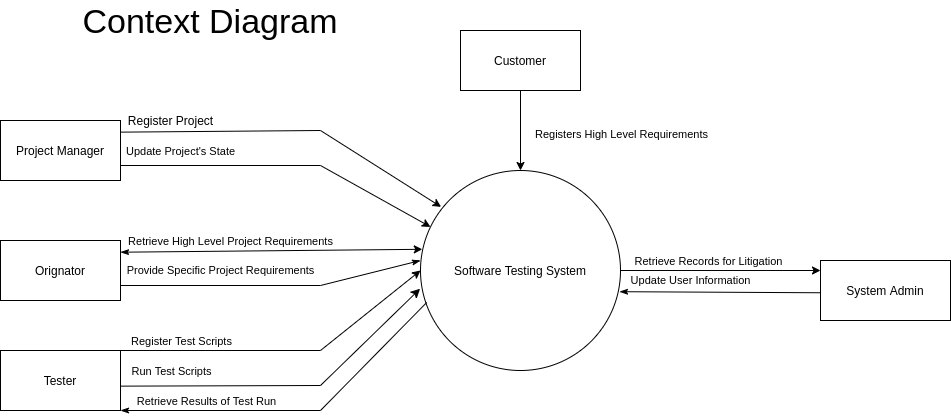

The diagram above was exported from draw.io. Its source (the exported page's mxGraphModel, read from the mxfile embedded in the PNG):
<mxGraphModel dx="1422" dy="936" grid="1" gridSize="10" guides="1" tooltips="1" connect="1" arrows="1" fold="1" page="1" pageScale="1" pageWidth="827" pageHeight="1169" math="0" shadow="0">
  <root>
    <mxCell id="0" />
    <mxCell id="1" parent="0" />
    <mxCell id="2" value="Software Testing System" style="ellipse;whiteSpace=wrap;html=1;aspect=fixed;" vertex="1" parent="1">
      <mxGeometry x="540" y="360" width="200" height="200" as="geometry" />
    </mxCell>
    <mxCell id="3" value="Customer" style="rounded=0;whiteSpace=wrap;html=1;" vertex="1" parent="1">
      <mxGeometry x="580" y="220" width="120" height="60" as="geometry" />
    </mxCell>
    <mxCell id="4" value="" style="endArrow=classic;html=1;entryX=0.5;entryY=0;entryDx=0;entryDy=0;exitX=0.5;exitY=1;exitDx=0;exitDy=0;" edge="1" source="3" target="2" parent="1">
      <mxGeometry width="50" height="50" relative="1" as="geometry">
        <mxPoint x="627.5400000000002" y="161.07999999999993" as="sourcePoint" />
        <mxPoint x="628.3999999999999" y="392.6" as="targetPoint" />
      </mxGeometry>
    </mxCell>
    <mxCell id="5" value="Registers High Level Requirements" style="edgeLabel;html=1;align=center;verticalAlign=middle;resizable=0;points=[];" vertex="1" connectable="0" parent="4">
      <mxGeometry x="0.1482" y="-1" relative="1" as="geometry">
        <mxPoint x="101" y="-3" as="offset" />
      </mxGeometry>
    </mxCell>
    <mxCell id="6" value="" style="endArrow=classic;html=1;entryX=0;entryY=0.5;entryDx=0;entryDy=0;exitX=1;exitY=0.5;exitDx=0;exitDy=0;" edge="1" source="2" parent="1">
      <mxGeometry width="50" height="50" relative="1" as="geometry">
        <mxPoint x="680.4000000000001" y="403" as="sourcePoint" />
        <mxPoint x="940" y="460" as="targetPoint" />
      </mxGeometry>
    </mxCell>
    <mxCell id="7" value="Retrieve Records for Litigation" style="edgeLabel;html=1;align=center;verticalAlign=middle;resizable=0;points=[];" vertex="1" connectable="0" parent="1">
      <mxGeometry x="827" y="450.0019047619048" as="geometry" />
    </mxCell>
    <mxCell id="8" value="" style="endArrow=classic;html=1;strokeWidth=1;exitX=1;exitY=0.194;exitDx=0;exitDy=0;rounded=0;exitPerimeter=0;entryX=0.103;entryY=0.182;entryDx=0;entryDy=0;entryPerimeter=0;" edge="1" source="25" target="2" parent="1">
      <mxGeometry width="50" height="50" relative="1" as="geometry">
        <mxPoint x="260" y="280" as="sourcePoint" />
        <mxPoint x="559" y="433" as="targetPoint" />
        <Array as="points">
          <mxPoint x="440" y="320" />
        </Array>
      </mxGeometry>
    </mxCell>
    <mxCell id="9" value="Provide Specific Project Requirements" style="edgeLabel;html=1;align=center;verticalAlign=middle;resizable=0;points=[];" vertex="1" connectable="0" parent="8">
      <mxGeometry x="-0.2566" y="-1" relative="1" as="geometry">
        <mxPoint x="-27.42999999999995" y="138.4" as="offset" />
      </mxGeometry>
    </mxCell>
    <mxCell id="10" value="" style="endArrow=classic;html=1;strokeWidth=1;exitX=1;exitY=0.75;exitDx=0;exitDy=0;rounded=0;entryX=0.05;entryY=0.282;entryDx=0;entryDy=0;entryPerimeter=0;" edge="1" source="25" target="2" parent="1">
      <mxGeometry width="50" height="50" relative="1" as="geometry">
        <mxPoint x="259.8599999999997" y="321.75999999999976" as="sourcePoint" />
        <mxPoint x="440" y="570" as="targetPoint" />
        <Array as="points">
          <mxPoint x="440" y="355" />
        </Array>
      </mxGeometry>
    </mxCell>
    <mxCell id="11" value="Register Test Scripts" style="edgeLabel;html=1;align=center;verticalAlign=middle;resizable=0;points=[];" vertex="1" connectable="0" parent="10">
      <mxGeometry x="-0.414" y="1" relative="1" as="geometry">
        <mxPoint x="-35.430000000000014" y="176" as="offset" />
      </mxGeometry>
    </mxCell>
    <mxCell id="12" value="" style="endArrow=classic;html=1;strokeWidth=1;entryX=0.009;entryY=0.394;entryDx=0;entryDy=0;entryPerimeter=0;rounded=0;exitX=1;exitY=0.195;exitDx=0;exitDy=0;exitPerimeter=0;startArrow=classicThin;startFill=1;" edge="1" source="23" target="2" parent="1">
      <mxGeometry width="50" height="50" relative="1" as="geometry">
        <mxPoint x="310" y="440" as="sourcePoint" />
        <mxPoint x="565.2" y="464.5999999999999" as="targetPoint" />
        <Array as="points" />
      </mxGeometry>
    </mxCell>
    <mxCell id="13" value="Register Project" style="text;html=1;align=center;verticalAlign=middle;resizable=0;points=[];autosize=1;" vertex="1" parent="1">
      <mxGeometry x="240" y="300" width="100" height="20" as="geometry" />
    </mxCell>
    <mxCell id="14" value="" style="endArrow=classic;html=1;strokeWidth=1;rounded=0;entryX=0;entryY=0.5;entryDx=0;entryDy=0;exitX=1;exitY=0;exitDx=0;exitDy=0;" edge="1" source="24" target="2" parent="1">
      <mxGeometry width="50" height="50" relative="1" as="geometry">
        <mxPoint x="260" y="520" as="sourcePoint" />
        <mxPoint x="549" y="470" as="targetPoint" />
        <Array as="points">
          <mxPoint x="440" y="540" />
        </Array>
      </mxGeometry>
    </mxCell>
    <mxCell id="15" value="Run Test Scripts" style="edgeLabel;html=1;align=center;verticalAlign=middle;resizable=0;points=[];" vertex="1" connectable="0" parent="14">
      <mxGeometry x="-0.6066" y="-1" relative="1" as="geometry">
        <mxPoint x="-14.57" y="19" as="offset" />
      </mxGeometry>
    </mxCell>
    <mxCell id="16" value="" style="endArrow=classic;html=1;strokeWidth=1;exitX=1;exitY=0.594;exitDx=0;exitDy=0;entryX=-0.002;entryY=0.591;entryDx=0;entryDy=0;entryPerimeter=0;exitPerimeter=0;rounded=0;startArrow=none;startFill=0;endFill=1;endSize=7;startSize=7;" edge="1" source="24" target="2" parent="1">
      <mxGeometry width="50" height="50" relative="1" as="geometry">
        <mxPoint x="260" y="560.0799999999999" as="sourcePoint" />
        <mxPoint x="548.4" y="522.3400000000001" as="targetPoint" />
        <Array as="points">
          <mxPoint x="440" y="575" />
        </Array>
      </mxGeometry>
    </mxCell>
    <mxCell id="17" value="Retrieve Results of Test Run" style="edgeLabel;html=1;align=center;verticalAlign=middle;resizable=0;points=[];" vertex="1" connectable="0" parent="16">
      <mxGeometry x="-0.6066" y="-1" relative="1" as="geometry">
        <mxPoint x="18.330000000000002" y="13.580000000000004" as="offset" />
      </mxGeometry>
    </mxCell>
    <mxCell id="18" value="" style="endArrow=none;html=1;strokeWidth=1;entryX=0.031;entryY=0.66;entryDx=0;entryDy=0;entryPerimeter=0;rounded=0;exitX=1;exitY=1;exitDx=0;exitDy=0;startArrow=classicThin;startFill=1;endFill=0;" edge="1" source="24" target="2" parent="1">
      <mxGeometry width="50" height="50" relative="1" as="geometry">
        <mxPoint x="260.27999999999975" y="600.3999999999996" as="sourcePoint" />
        <mxPoint x="550" y="554.1399999999999" as="targetPoint" />
        <Array as="points">
          <mxPoint x="440" y="600" />
        </Array>
      </mxGeometry>
    </mxCell>
    <mxCell id="19" value="Update Project's State" style="edgeLabel;html=1;align=center;verticalAlign=middle;resizable=0;points=[];" vertex="1" connectable="0" parent="18">
      <mxGeometry x="-0.6066" y="-1" relative="1" as="geometry">
        <mxPoint x="-9.199999999999987" y="-261" as="offset" />
      </mxGeometry>
    </mxCell>
    <mxCell id="20" value="" style="endArrow=classicThin;html=1;strokeWidth=1;entryX=0;entryY=0.45;entryDx=0;entryDy=0;entryPerimeter=0;rounded=0;startArrow=none;startFill=0;endFill=1;exitX=1;exitY=0.75;exitDx=0;exitDy=0;" edge="1" source="23" target="2" parent="1">
      <mxGeometry width="50" height="50" relative="1" as="geometry">
        <mxPoint x="390" y="480" as="sourcePoint" />
        <mxPoint x="549.9999999999999" y="467.39999999999986" as="targetPoint" />
        <Array as="points">
          <mxPoint x="440" y="475" />
        </Array>
      </mxGeometry>
    </mxCell>
    <mxCell id="21" value="Retrieve High Level Project Requirements" style="edgeLabel;html=1;align=center;verticalAlign=middle;resizable=0;points=[];" vertex="1" connectable="0" parent="1">
      <mxGeometry x="349.99504012156376" y="430.00241450142016" as="geometry" />
    </mxCell>
    <mxCell id="22" value="&lt;font style=&quot;font-size: 34px&quot;&gt;Context Diagram&lt;/font&gt;" style="text;html=1;strokeColor=none;fillColor=none;align=center;verticalAlign=middle;whiteSpace=wrap;rounded=0;" vertex="1" parent="1">
      <mxGeometry x="190" y="200" width="280" height="20" as="geometry" />
    </mxCell>
    <mxCell id="23" value="Orignator" style="rounded=0;whiteSpace=wrap;html=1;" vertex="1" parent="1">
      <mxGeometry x="120" y="430" width="120" height="60" as="geometry" />
    </mxCell>
    <mxCell id="24" value="Tester" style="rounded=0;whiteSpace=wrap;html=1;" vertex="1" parent="1">
      <mxGeometry x="120" y="540" width="120" height="60" as="geometry" />
    </mxCell>
    <mxCell id="25" value="Project Manager" style="rounded=0;whiteSpace=wrap;html=1;" vertex="1" parent="1">
      <mxGeometry x="120" y="310" width="120" height="60" as="geometry" />
    </mxCell>
    <mxCell id="26" value="" style="endArrow=none;html=1;entryX=0.001;entryY=0.871;entryDx=0;entryDy=0;exitX=0.995;exitY=0.606;exitDx=0;exitDy=0;exitPerimeter=0;entryPerimeter=0;endFill=0;startArrow=classicThin;startFill=1;" edge="1" source="2" parent="1">
      <mxGeometry width="50" height="50" relative="1" as="geometry">
        <mxPoint x="640" y="560" as="sourcePoint" />
        <mxPoint x="940.1300000000001" y="482.25999999999976" as="targetPoint" />
      </mxGeometry>
    </mxCell>
    <mxCell id="27" value="Update User Information" style="edgeLabel;html=1;align=center;verticalAlign=middle;resizable=0;points=[];" vertex="1" connectable="0" parent="26">
      <mxGeometry x="0.1482" y="-1" relative="1" as="geometry">
        <mxPoint x="-44.42" y="-12.81" as="offset" />
      </mxGeometry>
    </mxCell>
    <mxCell id="28" value="System Admin" style="rounded=0;whiteSpace=wrap;html=1;" vertex="1" parent="1">
      <mxGeometry x="940" y="450" width="130" height="60" as="geometry" />
    </mxCell>
  </root>
</mxGraphModel>